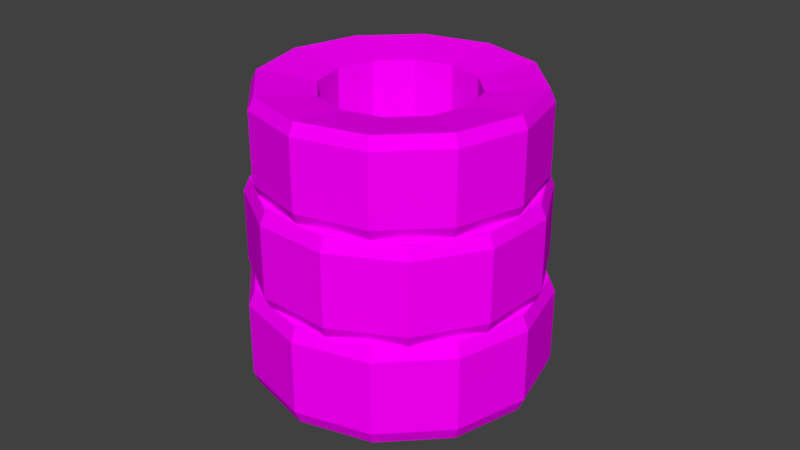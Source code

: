 # Source: tires.blend  (saved by Blender 2.79.0; exported with 4.5.12 LTS)
import bpy
from mathutils import Matrix  # noqa: F401  (used for matrix-valued properties, if any)

bpy.ops.wm.read_factory_settings(use_empty=True)
scene = bpy.context.scene
scene.name = 'Scene'

# ---- collections
col_collection_1 = bpy.data.collections.new('Collection 1'); scene.collection.children.link(col_collection_1)

# ---- images (referenced by path relative to the original .blend; pixels are not part of the script)
import os
ASSET_DIR = os.environ.get("B2B_ASSET_DIR", "")  # directory of the original .blend (textures are referenced by path, not embedded)
HERE = os.path.dirname(os.path.abspath(__file__))  # packed textures are extracted next to this script under _unpacked/

def load_image(name, relpath, width, height, colorspace="sRGB"):
    """Load a texture the original file referenced (path relative to the .blend, or extracted next to this script)."""
    p = next((c for c in (os.path.join(HERE, relpath), os.path.join(ASSET_DIR, relpath)) if relpath and os.path.exists(c)), "")
    if p:
        img = bpy.data.images.load(p, check_existing=True)
        img.name = name
    else:  # same state as the original file: an image datablock whose file is absent (Cycles renders it pink)
        img = bpy.data.images.new(name, width, height)
        img.source = "FILE"
        img.filepath = "//" + (relpath or name)
    img.colorspace_settings.name = colorspace
    return img
img_tire = load_image('tire', 'tire.png', 1024, 1024, 'sRGB')

# ---- materials (node trees are filled in below, after node groups)
mat_tire = bpy.data.materials.new('tire')
mat_tire.alpha_threshold = 0.0
mat_tire.roughness = 0.5

# ---- material node trees
mat_tire.use_nodes = True; mat_tire.node_tree.nodes.clear()
_N = mat_tire.node_tree.nodes; _L = mat_tire.node_tree.links
n0 = _N.new('ShaderNodeOutputMaterial'); n0.name = 'Material Output'; n0.location = (300, 300)
n1 = _N.new('ShaderNodeBsdfDiffuse'); n1.name = 'Diffuse BSDF'; n1.location = (10, 300)
n2 = _N.new('ShaderNodeTexImage'); n2.name = 'Image Texture'; n2.location = (-180, 300)
n2.width = 140
n2.image = img_tire
_L.new(n1.outputs[0], n0.inputs[0])
_L.new(n2.outputs[0], n1.inputs[0])
n0.is_active_output = True

# ---- world
world_world = bpy.data.worlds.new('World'); scene.world = world_world
world_world.color = (0.05088, 0.05088, 0.05088)
world_world.use_sun_shadow = False
world_world.sun_shadow_jitter_overblur = 0.0
world_world.cycles.sampling_method = 'MANUAL'

# ---- meshes
me_circle_002 = bpy.data.meshes.new('Circle.002')
me_circle_002.from_pydata([(-0.6514, 1.131, 0.6549), (-1.13, 0.6542, 0.6549), (-1.306, 0.001624, 0.6549), (-1.131, -0.6514, 0.6549), (-0.6542, -1.13, 0.6549), (-0.001624, -1.306, 0.6549), (0.6514, -1.131, 0.6549), (1.13, -0.6542, 0.6549), (1.306, -0.001625, 0.6549), (1.131, 0.6514, 0.6549), (0.6542, 1.13, 0.6549), (0.001625, 1.306, 0.6549), (-0.6441, 0.3729, 0.7278), (-0.3713, 0.645, 0.7278), (-0.7443, 0.0009259, 0.7278), (-0.645, -0.3713, 0.7278), (-0.3729, -0.6441, 0.7278), (-0.000926, -0.7443, 0.7278), (0.3713, -0.645, 0.7278), (0.6441, -0.3729, 0.7278), (0.7443, -0.0009262, 0.7278), (0.645, 0.3713, 0.7278), (0.3729, 0.6441, 0.7278), (0.0009265, 0.7443, 0.7278), (-0.6514, 1.131, 1.582), (-1.13, 0.6542, 1.582), (-1.306, 0.001624, 1.582), (-1.131, -0.6514, 1.582), (-0.6542, -1.13, 1.582), (-0.001624, -1.306, 1.582), (0.6514, -1.131, 1.582), (1.13, -0.6542, 1.582), (1.306, -0.001625, 1.582), (1.131, 0.6514, 1.582), (0.6542, 1.13, 1.582), (0.001625, 1.306, 1.582), (-0.6441, 0.3729, 1.509), (-0.3713, 0.645, 1.509), (-0.7443, 0.0009259, 1.509), (-0.645, -0.3713, 1.509), (-0.3729, -0.6441, 1.509), (-0.000926, -0.7443, 1.509), (0.3713, -0.645, 1.509), (0.6441, -0.3729, 1.509), (0.7443, -0.0009262, 1.509), (0.645, 0.3713, 1.509), (0.3729, 0.6441, 1.509), (0.0009265, 0.7443, 1.509), (0.001691, 1.359, 0.7766), (0.001691, 1.359, 1.46), (0.6809, 1.176, 1.46), (0.6809, 1.176, 0.7766), (-0.6809, -1.176, 0.7766), (-0.6809, -1.176, 1.46), (-1.178, -0.678, 1.46), (-1.178, -0.678, 0.7766), (-0.678, 1.178, 0.7766), (-0.678, 1.178, 1.46), (-0.001691, -1.359, 0.7766), (-0.001691, -1.359, 1.46), (0.678, -1.178, 0.7766), (0.678, -1.178, 1.46), (1.176, -0.6809, 0.7766), (1.176, -0.6809, 1.46), (1.359, -0.001691, 0.7766), (1.359, -0.001691, 1.46), (-1.176, 0.6809, 0.7766), (-1.176, 0.6809, 1.46), (1.178, 0.678, 0.7766), (1.178, 0.678, 1.46), (-1.359, 0.001691, 0.7766), (-1.359, 0.001691, 1.46)], [], [(36, 37, 24, 25), (12, 1, 0, 13), (14, 2, 1, 12), (15, 3, 2, 14), (16, 4, 3, 15), (17, 5, 4, 16), (18, 6, 5, 17), (19, 7, 6, 18), (20, 8, 7, 19), (21, 9, 8, 20), (22, 10, 9, 21), (23, 11, 10, 22), (13, 0, 11, 23), (38, 36, 25, 26), (39, 38, 26, 27), (40, 39, 27, 28), (41, 40, 28, 29), (42, 41, 29, 30), (43, 42, 30, 31), (44, 43, 31, 32), (45, 44, 32, 33), (46, 45, 33, 34), (47, 46, 34, 35), (37, 47, 35, 24), (20, 19, 43, 44), (50, 49, 35, 34), (12, 13, 37, 36), (54, 53, 28, 27), (21, 20, 44, 45), (49, 57, 24, 35), (14, 12, 36, 38), (53, 59, 29, 28), (22, 21, 45, 46), (15, 14, 38, 39), (59, 61, 30, 29), (23, 22, 46, 47), (16, 15, 39, 40), (61, 63, 31, 30), (13, 23, 47, 37), (17, 16, 40, 41), (63, 65, 32, 31), (57, 67, 25, 24), (18, 17, 41, 42), (65, 69, 33, 32), (67, 71, 26, 25), (19, 18, 42, 43), (69, 50, 34, 33), (71, 54, 27, 26), (2, 3, 55, 70), (70, 55, 54, 71), (9, 10, 51, 68), (68, 51, 50, 69), (1, 2, 70, 66), (66, 70, 71, 67), (8, 9, 68, 64), (64, 68, 69, 65), (0, 1, 66, 56), (56, 66, 67, 57), (7, 8, 64, 62), (62, 64, 65, 63), (6, 7, 62, 60), (60, 62, 63, 61), (5, 6, 60, 58), (58, 60, 61, 59), (4, 5, 58, 52), (52, 58, 59, 53), (11, 0, 56, 48), (48, 56, 57, 49), (3, 4, 52, 55), (55, 52, 53, 54), (10, 11, 48, 51), (51, 48, 49, 50)])
_uv = me_circle_002.uv_layers.new(name='UVMap')
_uv.uv.foreach_set('vector', [0.6717, 0.3087, 0.6993, 0.3565, 0.6418, 0.4141, 0.5931, 0.3298, 0.6993, 0.2056, 0.6417, 0.148, 0.7261, 0.09929, 0.7471, 0.1779, 0.6717, 0.2535, 0.5931, 0.2324, 0.6417, 0.148, 0.6993, 0.2056, 0.6717, 0.3088, 0.5931, 0.3297, 0.5931, 0.2324, 0.6717, 0.2535, 0.6993, 0.3566, 0.6417, 0.4141, 0.5931, 0.3297, 0.6717, 0.3088, 0.7472, 0.3842, 0.7261, 0.4628, 0.6417, 0.4141, 0.6993, 0.3566, 0.8025, 0.3842, 0.8235, 0.4628, 0.7261, 0.4628, 0.7472, 0.3842, 0.8503, 0.3565, 0.9078, 0.4141, 0.8235, 0.4628, 0.8025, 0.3842, 0.8779, 0.3086, 0.9565, 0.3297, 0.9078, 0.4141, 0.8503, 0.3565, 0.8779, 0.2533, 0.9565, 0.2323, 0.9565, 0.3297, 0.8779, 0.3086, 0.8502, 0.2055, 0.9078, 0.148, 0.9565, 0.2323, 0.8779, 0.2533, 0.8024, 0.1779, 0.8235, 0.09928, 0.9078, 0.148, 0.8502, 0.2055, 0.7471, 0.1779, 0.7261, 0.09929, 0.8235, 0.09928, 0.8024, 0.1779, 0.6717, 0.2534, 0.6717, 0.3087, 0.5931, 0.3298, 0.5931, 0.2324, 0.6993, 0.2055, 0.6717, 0.2534, 0.5931, 0.2324, 0.6417, 0.148, 0.7472, 0.1779, 0.6993, 0.2055, 0.6417, 0.148, 0.7261, 0.0993, 0.8025, 0.1779, 0.7472, 0.1779, 0.7261, 0.0993, 0.8235, 0.09928, 0.8503, 0.2056, 0.8025, 0.1779, 0.8235, 0.09928, 0.9078, 0.148, 0.8779, 0.2535, 0.8503, 0.2056, 0.9078, 0.148, 0.9565, 0.2323, 0.8779, 0.3087, 0.8779, 0.2535, 0.9565, 0.2323, 0.9565, 0.3298, 0.8502, 0.3566, 0.8779, 0.3087, 0.9565, 0.3298, 0.9078, 0.4141, 0.8024, 0.3842, 0.8502, 0.3566, 0.9078, 0.4141, 0.8235, 0.4628, 0.7471, 0.3842, 0.8024, 0.3842, 0.8235, 0.4628, 0.7261, 0.4628, 0.6993, 0.3565, 0.7471, 0.3842, 0.7261, 0.4628, 0.6418, 0.4141, 0.398, 0.5327, 0.3565, 0.5327, 0.3565, 0.4487, 0.398, 0.4487, 0.002435, 0.8221, 0.08783, 0.8221, 0.08783, 0.862, 0.002435, 0.862, 0.1078, 0.5327, 0.0664, 0.5327, 0.0664, 0.4487, 0.1078, 0.4487, 0.4177, 0.8221, 0.5, 0.8221, 0.5, 0.862, 0.4177, 0.862, 0.4394, 0.5327, 0.398, 0.5327, 0.398, 0.4487, 0.4394, 0.4487, 0.08783, 0.8221, 0.1707, 0.8221, 0.1707, 0.862, 0.08783, 0.862, 0.1493, 0.5327, 0.1078, 0.5327, 0.1078, 0.4487, 0.1493, 0.4487, 0.5, 0.8221, 0.5823, 0.8221, 0.5823, 0.862, 0.5, 0.862, 0.4809, 0.5327, 0.4394, 0.5327, 0.4394, 0.4487, 0.4809, 0.4487, 0.1907, 0.5327, 0.1493, 0.5327, 0.1493, 0.4487, 0.1907, 0.4487, 0.5823, 0.8221, 0.6646, 0.8221, 0.6646, 0.862, 0.5823, 0.862, 0.5223, 0.5327, 0.4809, 0.5327, 0.4809, 0.4487, 0.5223, 0.4487, 0.2322, 0.5327, 0.1907, 0.5327, 0.1907, 0.4487, 0.2322, 0.4487, 0.6646, 0.8221, 0.7469, 0.8221, 0.7469, 0.862, 0.6646, 0.862, 0.0664, 0.5327, 0.02496, 0.5327, 0.02496, 0.4487, 0.0664, 0.4487, 0.2736, 0.5327, 0.2322, 0.5327, 0.2322, 0.4487, 0.2736, 0.4487, 0.7469, 0.8221, 0.8293, 0.8221, 0.8293, 0.862, 0.7469, 0.862, 0.1707, 0.8221, 0.2531, 0.8221, 0.2531, 0.862, 0.1707, 0.862, 0.3151, 0.5327, 0.2736, 0.5327, 0.2736, 0.4487, 0.3151, 0.4487, 0.8293, 0.8221, 0.9122, 0.8221, 0.9122, 0.862, 0.8293, 0.862, 0.2531, 0.8221, 0.3354, 0.8221, 0.3354, 0.862, 0.2531, 0.862, 0.3565, 0.5327, 0.3151, 0.5327, 0.3151, 0.4487, 0.3565, 0.4487, 0.9122, 0.8221, 0.9976, 0.8221, 0.9976, 0.862, 0.9122, 0.862, 0.3354, 0.8221, 0.4177, 0.8221, 0.4177, 0.862, 0.3354, 0.862, 0.3354, 0.5737, 0.4177, 0.5737, 0.4177, 0.6137, 0.3354, 0.6137, 0.3354, 0.6137, 0.4177, 0.6137, 0.4177, 0.8221, 0.3354, 0.8221, 0.9122, 0.5737, 0.9976, 0.5737, 0.9976, 0.6137, 0.9122, 0.6137, 0.9122, 0.6137, 0.9976, 0.6137, 0.9976, 0.8221, 0.9122, 0.8221, 0.2531, 0.5737, 0.3354, 0.5737, 0.3354, 0.6137, 0.2531, 0.6137, 0.2531, 0.6137, 0.3354, 0.6137, 0.3354, 0.8221, 0.2531, 0.8221, 0.8293, 0.5737, 0.9122, 0.5737, 0.9122, 0.6137, 0.8293, 0.6137, 0.8293, 0.6137, 0.9122, 0.6137, 0.9122, 0.8221, 0.8293, 0.8221, 0.1707, 0.5737, 0.2531, 0.5737, 0.2531, 0.6137, 0.1707, 0.6137, 0.1707, 0.6137, 0.2531, 0.6137, 0.2531, 0.8221, 0.1707, 0.8221, 0.7469, 0.5737, 0.8293, 0.5737, 0.8293, 0.6137, 0.7469, 0.6137, 0.7469, 0.6137, 0.8293, 0.6137, 0.8293, 0.8221, 0.7469, 0.8221, 0.6646, 0.5737, 0.7469, 0.5737, 0.7469, 0.6137, 0.6646, 0.6137, 0.6646, 0.6137, 0.7469, 0.6137, 0.7469, 0.8221, 0.6646, 0.8221, 0.5823, 0.5737, 0.6646, 0.5737, 0.6646, 0.6137, 0.5823, 0.6137, 0.5823, 0.6137, 0.6646, 0.6137, 0.6646, 0.8221, 0.5823, 0.8221, 0.5, 0.5737, 0.5823, 0.5737, 0.5823, 0.6137, 0.5, 0.6137, 0.5, 0.6137, 0.5823, 0.6137, 0.5823, 0.8221, 0.5, 0.8221, 0.08783, 0.5737, 0.1707, 0.5737, 0.1707, 0.6137, 0.08783, 0.6137, 0.08783, 0.6137, 0.1707, 0.6137, 0.1707, 0.8221, 0.08783, 0.8221, 0.4177, 0.5737, 0.5, 0.5737, 0.5, 0.6137, 0.4177, 0.6137, 0.4177, 0.6137, 0.5, 0.6137, 0.5, 0.8221, 0.4177, 0.8221, 0.002435, 0.5737, 0.08783, 0.5737, 0.08783, 0.6137, 0.002435, 0.6137, 0.002435, 0.6137, 0.08783, 0.6137, 0.08783, 0.8221, 0.002435, 0.8221])
me_circle_002.materials.append(mat_tire)
me_circle_002.use_remesh_preserve_volume = False
me_circle_002.use_remesh_preserve_attributes = False
me_circle_002.use_mirror_vertex_groups = False
me_circle_002.use_paint_bone_selection = False
me_circle_002.use_paint_mask = True
me_circle_002.update()
me_circle_001 = bpy.data.meshes.new('Circle.001')
me_circle_001.from_pydata([(-0.6514, 1.131, 0.6549), (-1.13, 0.6542, 0.6549), (-1.306, 0.001624, 0.6549), (-1.131, -0.6514, 0.6549), (-0.6542, -1.13, 0.6549), (-0.001624, -1.306, 0.6549), (0.6514, -1.131, 0.6549), (1.13, -0.6542, 0.6549), (1.306, -0.001625, 0.6549), (1.131, 0.6514, 0.6549), (0.6542, 1.13, 0.6549), (0.001625, 1.306, 0.6549), (-0.6441, 0.3729, 0.7278), (-0.3713, 0.645, 0.7278), (-0.7443, 0.0009259, 0.7278), (-0.645, -0.3713, 0.7278), (-0.3729, -0.6441, 0.7278), (-0.000926, -0.7443, 0.7278), (0.3713, -0.645, 0.7278), (0.6441, -0.3729, 0.7278), (0.7443, -0.0009262, 0.7278), (0.645, 0.3713, 0.7278), (0.3729, 0.6441, 0.7278), (0.0009265, 0.7443, 0.7278), (-0.6514, 1.131, 1.582), (-1.13, 0.6542, 1.582), (-1.306, 0.001624, 1.582), (-1.131, -0.6514, 1.582), (-0.6542, -1.13, 1.582), (-0.001624, -1.306, 1.582), (0.6514, -1.131, 1.582), (1.13, -0.6542, 1.582), (1.306, -0.001625, 1.582), (1.131, 0.6514, 1.582), (0.6542, 1.13, 1.582), (0.001625, 1.306, 1.582), (-0.6441, 0.3729, 1.509), (-0.3713, 0.645, 1.509), (-0.7443, 0.0009259, 1.509), (-0.645, -0.3713, 1.509), (-0.3729, -0.6441, 1.509), (-0.000926, -0.7443, 1.509), (0.3713, -0.645, 1.509), (0.6441, -0.3729, 1.509), (0.7443, -0.0009262, 1.509), (0.645, 0.3713, 1.509), (0.3729, 0.6441, 1.509), (0.0009265, 0.7443, 1.509), (0.001691, 1.359, 0.7766), (0.001691, 1.359, 1.46), (0.6809, 1.176, 1.46), (0.6809, 1.176, 0.7766), (-0.6809, -1.176, 0.7766), (-0.6809, -1.176, 1.46), (-1.178, -0.678, 1.46), (-1.178, -0.678, 0.7766), (-0.678, 1.178, 0.7766), (-0.678, 1.178, 1.46), (-0.001691, -1.359, 0.7766), (-0.001691, -1.359, 1.46), (0.678, -1.178, 0.7766), (0.678, -1.178, 1.46), (1.176, -0.6809, 0.7766), (1.176, -0.6809, 1.46), (1.359, -0.001691, 0.7766), (1.359, -0.001691, 1.46), (-1.176, 0.6809, 0.7766), (-1.176, 0.6809, 1.46), (1.178, 0.678, 0.7766), (1.178, 0.678, 1.46), (-1.359, 0.001691, 0.7766), (-1.359, 0.001691, 1.46)], [], [(36, 37, 24, 25), (12, 1, 0, 13), (14, 2, 1, 12), (15, 3, 2, 14), (16, 4, 3, 15), (17, 5, 4, 16), (18, 6, 5, 17), (19, 7, 6, 18), (20, 8, 7, 19), (21, 9, 8, 20), (22, 10, 9, 21), (23, 11, 10, 22), (13, 0, 11, 23), (38, 36, 25, 26), (39, 38, 26, 27), (40, 39, 27, 28), (41, 40, 28, 29), (42, 41, 29, 30), (43, 42, 30, 31), (44, 43, 31, 32), (45, 44, 32, 33), (46, 45, 33, 34), (47, 46, 34, 35), (37, 47, 35, 24), (20, 19, 43, 44), (50, 49, 35, 34), (12, 13, 37, 36), (54, 53, 28, 27), (21, 20, 44, 45), (49, 57, 24, 35), (14, 12, 36, 38), (53, 59, 29, 28), (22, 21, 45, 46), (15, 14, 38, 39), (59, 61, 30, 29), (23, 22, 46, 47), (16, 15, 39, 40), (61, 63, 31, 30), (13, 23, 47, 37), (17, 16, 40, 41), (63, 65, 32, 31), (57, 67, 25, 24), (18, 17, 41, 42), (65, 69, 33, 32), (67, 71, 26, 25), (19, 18, 42, 43), (69, 50, 34, 33), (71, 54, 27, 26), (2, 3, 55, 70), (70, 55, 54, 71), (9, 10, 51, 68), (68, 51, 50, 69), (1, 2, 70, 66), (66, 70, 71, 67), (8, 9, 68, 64), (64, 68, 69, 65), (0, 1, 66, 56), (56, 66, 67, 57), (7, 8, 64, 62), (62, 64, 65, 63), (6, 7, 62, 60), (60, 62, 63, 61), (5, 6, 60, 58), (58, 60, 61, 59), (4, 5, 58, 52), (52, 58, 59, 53), (11, 0, 56, 48), (48, 56, 57, 49), (3, 4, 52, 55), (55, 52, 53, 54), (10, 11, 48, 51), (51, 48, 49, 50)])
_uv = me_circle_001.uv_layers.new(name='UVMap')
_uv.uv.foreach_set('vector', [0.6717, 0.3087, 0.6993, 0.3565, 0.6418, 0.4141, 0.5931, 0.3298, 0.6993, 0.2056, 0.6417, 0.148, 0.7261, 0.09929, 0.7471, 0.1779, 0.6717, 0.2535, 0.5931, 0.2324, 0.6417, 0.148, 0.6993, 0.2056, 0.6717, 0.3088, 0.5931, 0.3297, 0.5931, 0.2324, 0.6717, 0.2535, 0.6993, 0.3566, 0.6417, 0.4141, 0.5931, 0.3297, 0.6717, 0.3088, 0.7472, 0.3842, 0.7261, 0.4628, 0.6417, 0.4141, 0.6993, 0.3566, 0.8025, 0.3842, 0.8235, 0.4628, 0.7261, 0.4628, 0.7472, 0.3842, 0.8503, 0.3565, 0.9078, 0.4141, 0.8235, 0.4628, 0.8025, 0.3842, 0.8779, 0.3086, 0.9565, 0.3297, 0.9078, 0.4141, 0.8503, 0.3565, 0.8779, 0.2533, 0.9565, 0.2323, 0.9565, 0.3297, 0.8779, 0.3086, 0.8502, 0.2055, 0.9078, 0.148, 0.9565, 0.2323, 0.8779, 0.2533, 0.8024, 0.1779, 0.8235, 0.09928, 0.9078, 0.148, 0.8502, 0.2055, 0.7471, 0.1779, 0.7261, 0.09929, 0.8235, 0.09928, 0.8024, 0.1779, 0.6717, 0.2534, 0.6717, 0.3087, 0.5931, 0.3298, 0.5931, 0.2324, 0.6993, 0.2055, 0.6717, 0.2534, 0.5931, 0.2324, 0.6417, 0.148, 0.7472, 0.1779, 0.6993, 0.2055, 0.6417, 0.148, 0.7261, 0.0993, 0.8025, 0.1779, 0.7472, 0.1779, 0.7261, 0.0993, 0.8235, 0.09928, 0.8503, 0.2056, 0.8025, 0.1779, 0.8235, 0.09928, 0.9078, 0.148, 0.8779, 0.2535, 0.8503, 0.2056, 0.9078, 0.148, 0.9565, 0.2323, 0.8779, 0.3087, 0.8779, 0.2535, 0.9565, 0.2323, 0.9565, 0.3298, 0.8502, 0.3566, 0.8779, 0.3087, 0.9565, 0.3298, 0.9078, 0.4141, 0.8024, 0.3842, 0.8502, 0.3566, 0.9078, 0.4141, 0.8235, 0.4628, 0.7471, 0.3842, 0.8024, 0.3842, 0.8235, 0.4628, 0.7261, 0.4628, 0.6993, 0.3565, 0.7471, 0.3842, 0.7261, 0.4628, 0.6418, 0.4141, 0.398, 0.5327, 0.3565, 0.5327, 0.3565, 0.4487, 0.398, 0.4487, 0.002435, 0.8221, 0.08783, 0.8221, 0.08783, 0.862, 0.002435, 0.862, 0.1078, 0.5327, 0.0664, 0.5327, 0.0664, 0.4487, 0.1078, 0.4487, 0.4177, 0.8221, 0.5, 0.8221, 0.5, 0.862, 0.4177, 0.862, 0.4394, 0.5327, 0.398, 0.5327, 0.398, 0.4487, 0.4394, 0.4487, 0.08783, 0.8221, 0.1707, 0.8221, 0.1707, 0.862, 0.08783, 0.862, 0.1493, 0.5327, 0.1078, 0.5327, 0.1078, 0.4487, 0.1493, 0.4487, 0.5, 0.8221, 0.5823, 0.8221, 0.5823, 0.862, 0.5, 0.862, 0.4809, 0.5327, 0.4394, 0.5327, 0.4394, 0.4487, 0.4809, 0.4487, 0.1907, 0.5327, 0.1493, 0.5327, 0.1493, 0.4487, 0.1907, 0.4487, 0.5823, 0.8221, 0.6646, 0.8221, 0.6646, 0.862, 0.5823, 0.862, 0.5223, 0.5327, 0.4809, 0.5327, 0.4809, 0.4487, 0.5223, 0.4487, 0.2322, 0.5327, 0.1907, 0.5327, 0.1907, 0.4487, 0.2322, 0.4487, 0.6646, 0.8221, 0.7469, 0.8221, 0.7469, 0.862, 0.6646, 0.862, 0.0664, 0.5327, 0.02496, 0.5327, 0.02496, 0.4487, 0.0664, 0.4487, 0.2736, 0.5327, 0.2322, 0.5327, 0.2322, 0.4487, 0.2736, 0.4487, 0.7469, 0.8221, 0.8293, 0.8221, 0.8293, 0.862, 0.7469, 0.862, 0.1707, 0.8221, 0.2531, 0.8221, 0.2531, 0.862, 0.1707, 0.862, 0.3151, 0.5327, 0.2736, 0.5327, 0.2736, 0.4487, 0.3151, 0.4487, 0.8293, 0.8221, 0.9122, 0.8221, 0.9122, 0.862, 0.8293, 0.862, 0.2531, 0.8221, 0.3354, 0.8221, 0.3354, 0.862, 0.2531, 0.862, 0.3565, 0.5327, 0.3151, 0.5327, 0.3151, 0.4487, 0.3565, 0.4487, 0.9122, 0.8221, 0.9976, 0.8221, 0.9976, 0.862, 0.9122, 0.862, 0.3354, 0.8221, 0.4177, 0.8221, 0.4177, 0.862, 0.3354, 0.862, 0.3354, 0.5737, 0.4177, 0.5737, 0.4177, 0.6137, 0.3354, 0.6137, 0.3354, 0.6137, 0.4177, 0.6137, 0.4177, 0.8221, 0.3354, 0.8221, 0.9122, 0.5737, 0.9976, 0.5737, 0.9976, 0.6137, 0.9122, 0.6137, 0.9122, 0.6137, 0.9976, 0.6137, 0.9976, 0.8221, 0.9122, 0.8221, 0.2531, 0.5737, 0.3354, 0.5737, 0.3354, 0.6137, 0.2531, 0.6137, 0.2531, 0.6137, 0.3354, 0.6137, 0.3354, 0.8221, 0.2531, 0.8221, 0.8293, 0.5737, 0.9122, 0.5737, 0.9122, 0.6137, 0.8293, 0.6137, 0.8293, 0.6137, 0.9122, 0.6137, 0.9122, 0.8221, 0.8293, 0.8221, 0.1707, 0.5737, 0.2531, 0.5737, 0.2531, 0.6137, 0.1707, 0.6137, 0.1707, 0.6137, 0.2531, 0.6137, 0.2531, 0.8221, 0.1707, 0.8221, 0.7469, 0.5737, 0.8293, 0.5737, 0.8293, 0.6137, 0.7469, 0.6137, 0.7469, 0.6137, 0.8293, 0.6137, 0.8293, 0.8221, 0.7469, 0.8221, 0.6646, 0.5737, 0.7469, 0.5737, 0.7469, 0.6137, 0.6646, 0.6137, 0.6646, 0.6137, 0.7469, 0.6137, 0.7469, 0.8221, 0.6646, 0.8221, 0.5823, 0.5737, 0.6646, 0.5737, 0.6646, 0.6137, 0.5823, 0.6137, 0.5823, 0.6137, 0.6646, 0.6137, 0.6646, 0.8221, 0.5823, 0.8221, 0.5, 0.5737, 0.5823, 0.5737, 0.5823, 0.6137, 0.5, 0.6137, 0.5, 0.6137, 0.5823, 0.6137, 0.5823, 0.8221, 0.5, 0.8221, 0.08783, 0.5737, 0.1707, 0.5737, 0.1707, 0.6137, 0.08783, 0.6137, 0.08783, 0.6137, 0.1707, 0.6137, 0.1707, 0.8221, 0.08783, 0.8221, 0.4177, 0.5737, 0.5, 0.5737, 0.5, 0.6137, 0.4177, 0.6137, 0.4177, 0.6137, 0.5, 0.6137, 0.5, 0.8221, 0.4177, 0.8221, 0.002435, 0.5737, 0.08783, 0.5737, 0.08783, 0.6137, 0.002435, 0.6137, 0.002435, 0.6137, 0.08783, 0.6137, 0.08783, 0.8221, 0.002435, 0.8221])
me_circle_001.materials.append(mat_tire)
me_circle_001.use_remesh_preserve_volume = False
me_circle_001.use_remesh_preserve_attributes = False
me_circle_001.use_mirror_vertex_groups = False
me_circle_001.use_paint_bone_selection = False
me_circle_001.use_paint_mask = True
me_circle_001.update()
me_circle = bpy.data.meshes.new('Circle')
me_circle.from_pydata([(-0.6514, 1.131, 0.6549), (-1.13, 0.6542, 0.6549), (-1.306, 0.001624, 0.6549), (-1.131, -0.6514, 0.6549), (-0.6542, -1.13, 0.6549), (-0.001624, -1.306, 0.6549), (0.6514, -1.131, 0.6549), (1.13, -0.6542, 0.6549), (1.306, -0.001625, 0.6549), (1.131, 0.6514, 0.6549), (0.6542, 1.13, 0.6549), (0.001625, 1.306, 0.6549), (-0.6441, 0.3729, 0.7278), (-0.3713, 0.645, 0.7278), (-0.7443, 0.0009259, 0.7278), (-0.645, -0.3713, 0.7278), (-0.3729, -0.6441, 0.7278), (-0.000926, -0.7443, 0.7278), (0.3713, -0.645, 0.7278), (0.6441, -0.3729, 0.7278), (0.7443, -0.0009262, 0.7278), (0.645, 0.3713, 0.7278), (0.3729, 0.6441, 0.7278), (0.0009265, 0.7443, 0.7278), (-0.6514, 1.131, 1.582), (-1.13, 0.6542, 1.582), (-1.306, 0.001624, 1.582), (-1.131, -0.6514, 1.582), (-0.6542, -1.13, 1.582), (-0.001624, -1.306, 1.582), (0.6514, -1.131, 1.582), (1.13, -0.6542, 1.582), (1.306, -0.001625, 1.582), (1.131, 0.6514, 1.582), (0.6542, 1.13, 1.582), (0.001625, 1.306, 1.582), (-0.6441, 0.3729, 1.509), (-0.3713, 0.645, 1.509), (-0.7443, 0.0009259, 1.509), (-0.645, -0.3713, 1.509), (-0.3729, -0.6441, 1.509), (-0.000926, -0.7443, 1.509), (0.3713, -0.645, 1.509), (0.6441, -0.3729, 1.509), (0.7443, -0.0009262, 1.509), (0.645, 0.3713, 1.509), (0.3729, 0.6441, 1.509), (0.0009265, 0.7443, 1.509), (0.001691, 1.359, 0.7766), (0.001691, 1.359, 1.46), (0.6809, 1.176, 1.46), (0.6809, 1.176, 0.7766), (-0.6809, -1.176, 0.7766), (-0.6809, -1.176, 1.46), (-1.178, -0.678, 1.46), (-1.178, -0.678, 0.7766), (-0.678, 1.178, 0.7766), (-0.678, 1.178, 1.46), (-0.001691, -1.359, 0.7766), (-0.001691, -1.359, 1.46), (0.678, -1.178, 0.7766), (0.678, -1.178, 1.46), (1.176, -0.6809, 0.7766), (1.176, -0.6809, 1.46), (1.359, -0.001691, 0.7766), (1.359, -0.001691, 1.46), (-1.176, 0.6809, 0.7766), (-1.176, 0.6809, 1.46), (1.178, 0.678, 0.7766), (1.178, 0.678, 1.46), (-1.359, 0.001691, 0.7766), (-1.359, 0.001691, 1.46)], [], [(36, 37, 24, 25), (12, 1, 0, 13), (14, 2, 1, 12), (15, 3, 2, 14), (16, 4, 3, 15), (17, 5, 4, 16), (18, 6, 5, 17), (19, 7, 6, 18), (20, 8, 7, 19), (21, 9, 8, 20), (22, 10, 9, 21), (23, 11, 10, 22), (13, 0, 11, 23), (38, 36, 25, 26), (39, 38, 26, 27), (40, 39, 27, 28), (41, 40, 28, 29), (42, 41, 29, 30), (43, 42, 30, 31), (44, 43, 31, 32), (45, 44, 32, 33), (46, 45, 33, 34), (47, 46, 34, 35), (37, 47, 35, 24), (20, 19, 43, 44), (50, 49, 35, 34), (12, 13, 37, 36), (54, 53, 28, 27), (21, 20, 44, 45), (49, 57, 24, 35), (14, 12, 36, 38), (53, 59, 29, 28), (22, 21, 45, 46), (15, 14, 38, 39), (59, 61, 30, 29), (23, 22, 46, 47), (16, 15, 39, 40), (61, 63, 31, 30), (13, 23, 47, 37), (17, 16, 40, 41), (63, 65, 32, 31), (57, 67, 25, 24), (18, 17, 41, 42), (65, 69, 33, 32), (67, 71, 26, 25), (19, 18, 42, 43), (69, 50, 34, 33), (71, 54, 27, 26), (2, 3, 55, 70), (70, 55, 54, 71), (9, 10, 51, 68), (68, 51, 50, 69), (1, 2, 70, 66), (66, 70, 71, 67), (8, 9, 68, 64), (64, 68, 69, 65), (0, 1, 66, 56), (56, 66, 67, 57), (7, 8, 64, 62), (62, 64, 65, 63), (6, 7, 62, 60), (60, 62, 63, 61), (5, 6, 60, 58), (58, 60, 61, 59), (4, 5, 58, 52), (52, 58, 59, 53), (11, 0, 56, 48), (48, 56, 57, 49), (3, 4, 52, 55), (55, 52, 53, 54), (10, 11, 48, 51), (51, 48, 49, 50)])
_uv = me_circle.uv_layers.new(name='UVMap')
_uv.uv.foreach_set('vector', [0.6717, 0.3087, 0.6993, 0.3565, 0.6418, 0.4141, 0.5931, 0.3298, 0.6993, 0.2056, 0.6417, 0.148, 0.7261, 0.09929, 0.7471, 0.1779, 0.6717, 0.2535, 0.5931, 0.2324, 0.6417, 0.148, 0.6993, 0.2056, 0.6717, 0.3088, 0.5931, 0.3297, 0.5931, 0.2324, 0.6717, 0.2535, 0.6993, 0.3566, 0.6417, 0.4141, 0.5931, 0.3297, 0.6717, 0.3088, 0.7472, 0.3842, 0.7261, 0.4628, 0.6417, 0.4141, 0.6993, 0.3566, 0.8025, 0.3842, 0.8235, 0.4628, 0.7261, 0.4628, 0.7472, 0.3842, 0.8503, 0.3565, 0.9078, 0.4141, 0.8235, 0.4628, 0.8025, 0.3842, 0.8779, 0.3086, 0.9565, 0.3297, 0.9078, 0.4141, 0.8503, 0.3565, 0.8779, 0.2533, 0.9565, 0.2323, 0.9565, 0.3297, 0.8779, 0.3086, 0.8502, 0.2055, 0.9078, 0.148, 0.9565, 0.2323, 0.8779, 0.2533, 0.8024, 0.1779, 0.8235, 0.09928, 0.9078, 0.148, 0.8502, 0.2055, 0.7471, 0.1779, 0.7261, 0.09929, 0.8235, 0.09928, 0.8024, 0.1779, 0.6717, 0.2534, 0.6717, 0.3087, 0.5931, 0.3298, 0.5931, 0.2324, 0.6993, 0.2055, 0.6717, 0.2534, 0.5931, 0.2324, 0.6417, 0.148, 0.7472, 0.1779, 0.6993, 0.2055, 0.6417, 0.148, 0.7261, 0.0993, 0.8025, 0.1779, 0.7472, 0.1779, 0.7261, 0.0993, 0.8235, 0.09928, 0.8503, 0.2056, 0.8025, 0.1779, 0.8235, 0.09928, 0.9078, 0.148, 0.8779, 0.2535, 0.8503, 0.2056, 0.9078, 0.148, 0.9565, 0.2323, 0.8779, 0.3087, 0.8779, 0.2535, 0.9565, 0.2323, 0.9565, 0.3298, 0.8502, 0.3566, 0.8779, 0.3087, 0.9565, 0.3298, 0.9078, 0.4141, 0.8024, 0.3842, 0.8502, 0.3566, 0.9078, 0.4141, 0.8235, 0.4628, 0.7471, 0.3842, 0.8024, 0.3842, 0.8235, 0.4628, 0.7261, 0.4628, 0.6993, 0.3565, 0.7471, 0.3842, 0.7261, 0.4628, 0.6418, 0.4141, 0.398, 0.5327, 0.3565, 0.5327, 0.3565, 0.4487, 0.398, 0.4487, 0.002435, 0.8221, 0.08783, 0.8221, 0.08783, 0.862, 0.002435, 0.862, 0.1078, 0.5327, 0.0664, 0.5327, 0.0664, 0.4487, 0.1078, 0.4487, 0.4177, 0.8221, 0.5, 0.8221, 0.5, 0.862, 0.4177, 0.862, 0.4394, 0.5327, 0.398, 0.5327, 0.398, 0.4487, 0.4394, 0.4487, 0.08783, 0.8221, 0.1707, 0.8221, 0.1707, 0.862, 0.08783, 0.862, 0.1493, 0.5327, 0.1078, 0.5327, 0.1078, 0.4487, 0.1493, 0.4487, 0.5, 0.8221, 0.5823, 0.8221, 0.5823, 0.862, 0.5, 0.862, 0.4809, 0.5327, 0.4394, 0.5327, 0.4394, 0.4487, 0.4809, 0.4487, 0.1907, 0.5327, 0.1493, 0.5327, 0.1493, 0.4487, 0.1907, 0.4487, 0.5823, 0.8221, 0.6646, 0.8221, 0.6646, 0.862, 0.5823, 0.862, 0.5223, 0.5327, 0.4809, 0.5327, 0.4809, 0.4487, 0.5223, 0.4487, 0.2322, 0.5327, 0.1907, 0.5327, 0.1907, 0.4487, 0.2322, 0.4487, 0.6646, 0.8221, 0.7469, 0.8221, 0.7469, 0.862, 0.6646, 0.862, 0.0664, 0.5327, 0.02496, 0.5327, 0.02496, 0.4487, 0.0664, 0.4487, 0.2736, 0.5327, 0.2322, 0.5327, 0.2322, 0.4487, 0.2736, 0.4487, 0.7469, 0.8221, 0.8293, 0.8221, 0.8293, 0.862, 0.7469, 0.862, 0.1707, 0.8221, 0.2531, 0.8221, 0.2531, 0.862, 0.1707, 0.862, 0.3151, 0.5327, 0.2736, 0.5327, 0.2736, 0.4487, 0.3151, 0.4487, 0.8293, 0.8221, 0.9122, 0.8221, 0.9122, 0.862, 0.8293, 0.862, 0.2531, 0.8221, 0.3354, 0.8221, 0.3354, 0.862, 0.2531, 0.862, 0.3565, 0.5327, 0.3151, 0.5327, 0.3151, 0.4487, 0.3565, 0.4487, 0.9122, 0.8221, 0.9976, 0.8221, 0.9976, 0.862, 0.9122, 0.862, 0.3354, 0.8221, 0.4177, 0.8221, 0.4177, 0.862, 0.3354, 0.862, 0.3354, 0.5737, 0.4177, 0.5737, 0.4177, 0.6137, 0.3354, 0.6137, 0.3354, 0.6137, 0.4177, 0.6137, 0.4177, 0.8221, 0.3354, 0.8221, 0.9122, 0.5737, 0.9976, 0.5737, 0.9976, 0.6137, 0.9122, 0.6137, 0.9122, 0.6137, 0.9976, 0.6137, 0.9976, 0.8221, 0.9122, 0.8221, 0.2531, 0.5737, 0.3354, 0.5737, 0.3354, 0.6137, 0.2531, 0.6137, 0.2531, 0.6137, 0.3354, 0.6137, 0.3354, 0.8221, 0.2531, 0.8221, 0.8293, 0.5737, 0.9122, 0.5737, 0.9122, 0.6137, 0.8293, 0.6137, 0.8293, 0.6137, 0.9122, 0.6137, 0.9122, 0.8221, 0.8293, 0.8221, 0.1707, 0.5737, 0.2531, 0.5737, 0.2531, 0.6137, 0.1707, 0.6137, 0.1707, 0.6137, 0.2531, 0.6137, 0.2531, 0.8221, 0.1707, 0.8221, 0.7469, 0.5737, 0.8293, 0.5737, 0.8293, 0.6137, 0.7469, 0.6137, 0.7469, 0.6137, 0.8293, 0.6137, 0.8293, 0.8221, 0.7469, 0.8221, 0.6646, 0.5737, 0.7469, 0.5737, 0.7469, 0.6137, 0.6646, 0.6137, 0.6646, 0.6137, 0.7469, 0.6137, 0.7469, 0.8221, 0.6646, 0.8221, 0.5823, 0.5737, 0.6646, 0.5737, 0.6646, 0.6137, 0.5823, 0.6137, 0.5823, 0.6137, 0.6646, 0.6137, 0.6646, 0.8221, 0.5823, 0.8221, 0.5, 0.5737, 0.5823, 0.5737, 0.5823, 0.6137, 0.5, 0.6137, 0.5, 0.6137, 0.5823, 0.6137, 0.5823, 0.8221, 0.5, 0.8221, 0.08783, 0.5737, 0.1707, 0.5737, 0.1707, 0.6137, 0.08783, 0.6137, 0.08783, 0.6137, 0.1707, 0.6137, 0.1707, 0.8221, 0.08783, 0.8221, 0.4177, 0.5737, 0.5, 0.5737, 0.5, 0.6137, 0.4177, 0.6137, 0.4177, 0.6137, 0.5, 0.6137, 0.5, 0.8221, 0.4177, 0.8221, 0.002435, 0.5737, 0.08783, 0.5737, 0.08783, 0.6137, 0.002435, 0.6137, 0.002435, 0.6137, 0.08783, 0.6137, 0.08783, 0.8221, 0.002435, 0.8221])
me_circle.materials.append(mat_tire)
me_circle.use_remesh_preserve_volume = False
me_circle.use_remesh_preserve_attributes = False
me_circle.use_mirror_vertex_groups = False
me_circle.use_paint_bone_selection = False
me_circle.use_paint_mask = True
me_circle.update()

# ---- objects
ob_circle_002 = bpy.data.objects.new('Circle.002', me_circle_002)
ob_circle_001 = bpy.data.objects.new('Circle.001', me_circle_001)
ob_circle = bpy.data.objects.new('Circle', me_circle)

# ---- transforms, parenting, visibility, modifiers, constraints
ob_circle_002.location = (0.0, 0.0, 1.046)
ob_circle_002.rotation_euler = (0.0, 0.0, -4.201)
ob_circle_002.scale = (0.9259, 0.9259, 0.9259)
ob_circle_002.lineart.crease_threshold = 0.0
ob_circle_001.location = (0.0, 0.0, 0.1258)
ob_circle_001.rotation_euler = (0.0, -0.0, -2.398)
ob_circle_001.scale = (0.9689, 0.9689, 0.9689)
ob_circle_001.lineart.crease_threshold = 0.0
ob_circle.location = (0.0, 0.0, -0.8008)
ob_circle.lineart.crease_threshold = 0.0

# ---- collection membership
col_collection_1.objects.link(ob_circle_002)
col_collection_1.objects.link(ob_circle_001)
col_collection_1.objects.link(ob_circle)

# ---- scene / render settings (as saved in the file)
scene.frame_start = 1; scene.frame_end = 250; scene.frame_set(1)
scene.render.engine = 'CYCLES'
scene.render.resolution_percentage = 50
scene.render.dither_intensity = 0.0
scene.cycles.use_denoising = False
scene.cycles.samples = 128
scene.cycles.sampling_pattern = 'TABULATED_SOBOL'
scene.cycles.use_adaptive_sampling = False
scene.cycles.use_light_tree = False
scene.cycles.blur_glossy = 0.0
scene.cycles.sample_clamp_indirect = 0.0
scene.view_settings.view_transform = 'Standard'
bpy.context.view_layer.update()

# ---- added for rendering (the .blend has no active camera and no usable light): camera, sun
cam_auto = bpy.data.cameras.new('AutoCamera')
cam_auto.lens = 50.0
cam_auto.sensor_width = 36.0
cam_auto.clip_end = 1000.0
ob_auto_camera = bpy.data.objects.new('AutoCamera', cam_auto)
scene.collection.objects.link(ob_auto_camera)
ob_auto_camera.location = (5.45361, -6.54433, 5.54502)
ob_auto_camera.rotation_euler = (1.09748, -7.21219e-08, 0.694738)
scene.camera = ob_auto_camera
light_auto_sun = bpy.data.lights.new('AutoSun', 'SUN')
light_auto_sun.energy = 3.0
light_auto_sun.angle = 0.0523599
ob_auto_sun = bpy.data.objects.new('AutoSun', light_auto_sun)
scene.collection.objects.link(ob_auto_sun)
ob_auto_sun.rotation_euler = (0.872665, 0.174533, 0.523599)
bpy.context.view_layer.update()
